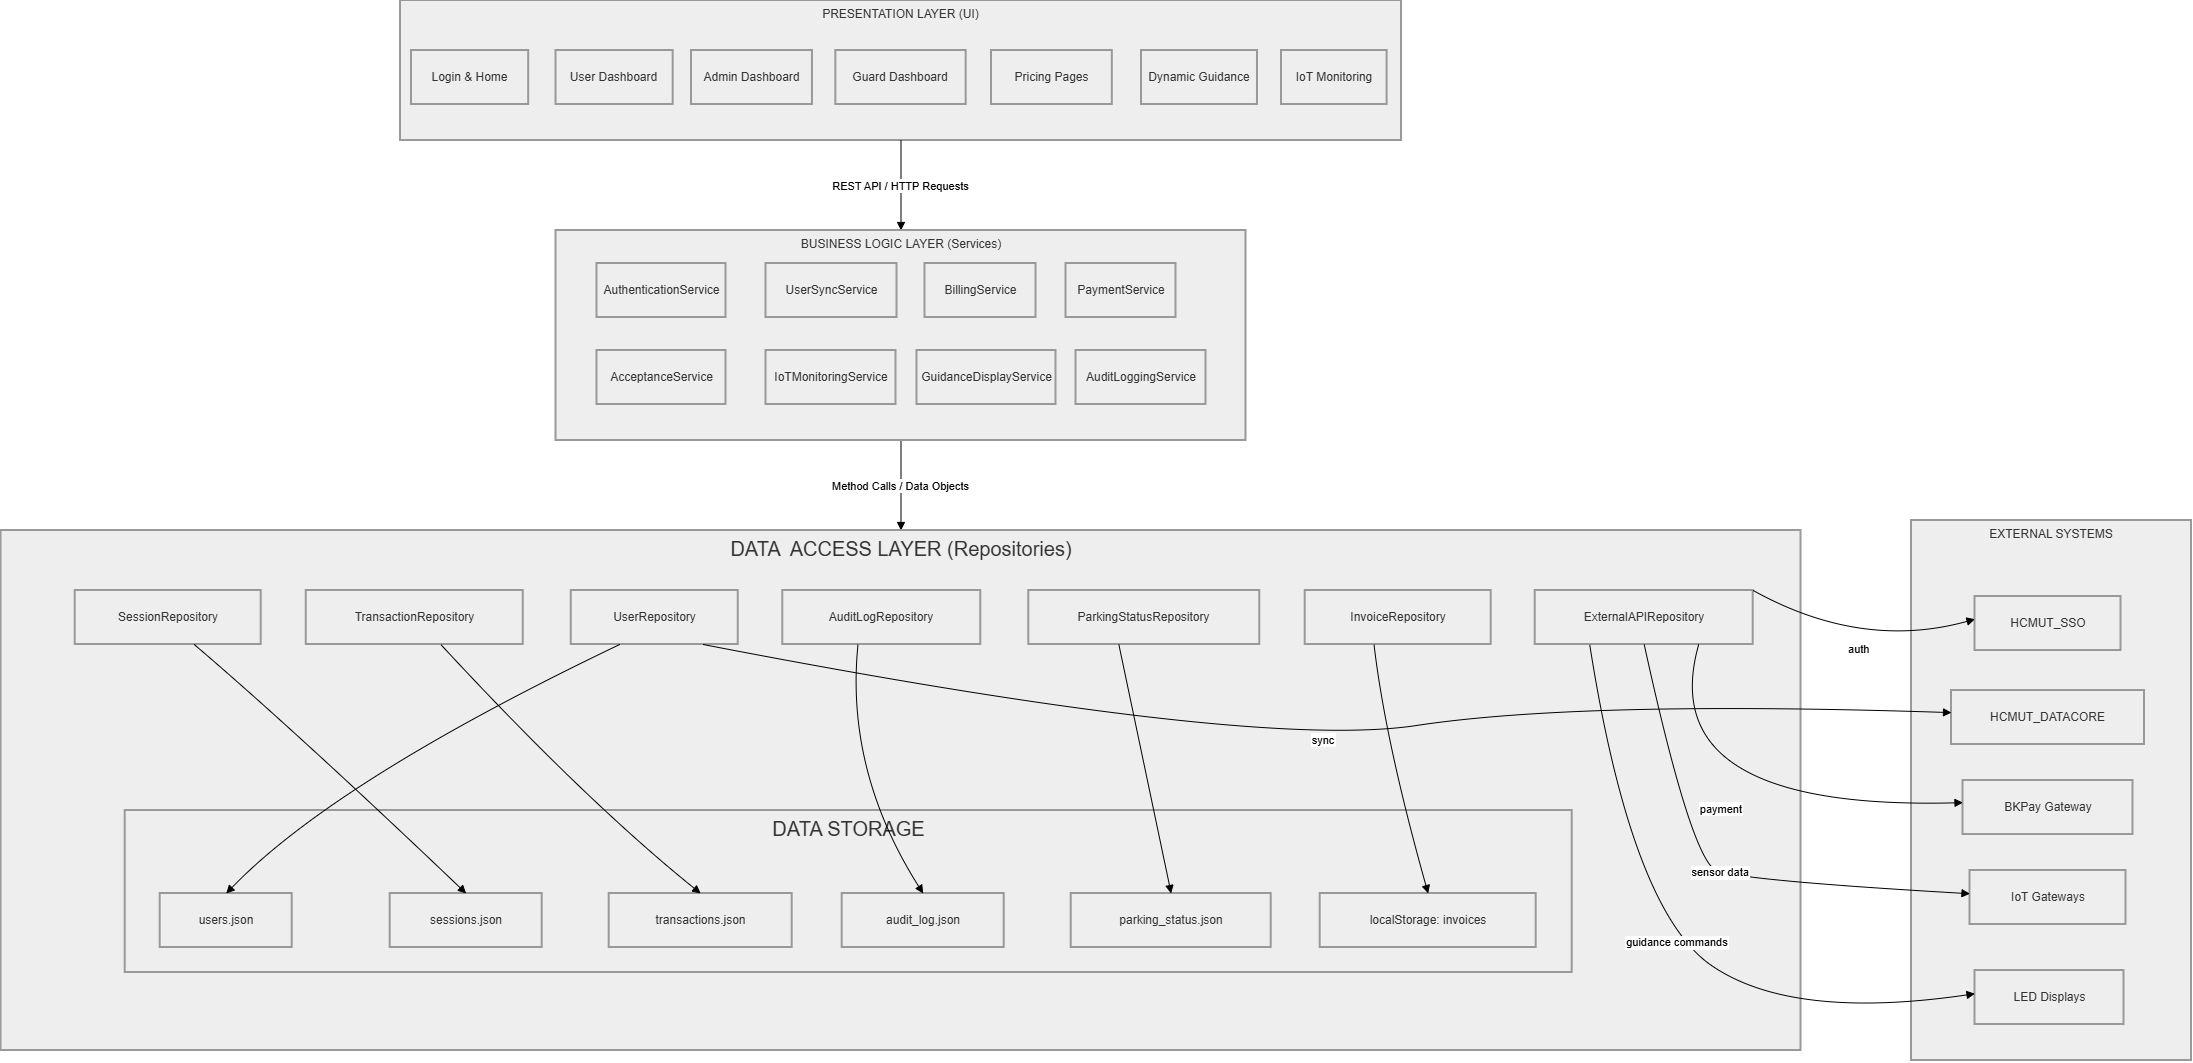

The diagram above was exported from draw.io. Its source (the exported page's mxGraphModel, read from the mxfile embedded in the PNG):
<mxGraphModel dx="2128" dy="783" grid="1" gridSize="10" guides="1" tooltips="1" connect="1" arrows="1" fold="1" page="1" pageScale="1" pageWidth="850" pageHeight="1100" background="#ffffff" math="0" shadow="0">
  <root>
    <mxCell id="0" />
    <mxCell id="1" parent="0" />
    <mxCell id="E0AWT6upE5WWOO67H6BA-15" parent="1" style="whiteSpace=wrap;strokeWidth=2;verticalAlign=top;fillColor=light-dark(#eeeeee,#1f2020);strokeColor=light-dark(#999999,#cccccc);fontColor=light-dark(#333333,#cccccc);container=0;" value="PRESENTATION LAYER (UI)" vertex="1">
      <mxGeometry height="140" width="1001" x="39" y="20" as="geometry" />
    </mxCell>
    <mxCell id="E0AWT6upE5WWOO67H6BA-51" edge="1" parent="1" source="E0AWT6upE5WWOO67H6BA-15" style="curved=1;startArrow=none;endArrow=block;exitX=0.5;exitY=1;entryX=0.5;entryY=0;rounded=0;" target="E0AWT6upE5WWOO67H6BA-6" value="REST API / HTTP Requests">
      <mxGeometry relative="1" as="geometry">
        <Array as="points" />
      </mxGeometry>
    </mxCell>
    <mxCell id="E0AWT6upE5WWOO67H6BA-52" edge="1" parent="1" source="E0AWT6upE5WWOO67H6BA-6" style="curved=1;startArrow=none;endArrow=block;rounded=0;" target="E0AWT6upE5WWOO67H6BA-4" value="Method Calls / Data Objects">
      <mxGeometry relative="1" as="geometry">
        <Array as="points" />
      </mxGeometry>
    </mxCell>
    <mxCell id="E0AWT6upE5WWOO67H6BA-16" parent="1" style="whiteSpace=wrap;strokeWidth=2;fillColor=light-dark(#eeeeee,#1f2020);strokeColor=light-dark(#999999,#cccccc);fontColor=light-dark(#333333,#cccccc);" value="User Dashboard" vertex="1">
      <mxGeometry height="54" width="117.17588235294119" x="194.49745098039216" y="70" as="geometry" />
    </mxCell>
    <mxCell id="E0AWT6upE5WWOO67H6BA-17" parent="1" style="whiteSpace=wrap;strokeWidth=2;fillColor=light-dark(#eeeeee,#1f2020);strokeColor=light-dark(#999999,#cccccc);fontColor=light-dark(#333333,#cccccc);" value="Admin Dashboard" vertex="1">
      <mxGeometry height="54" width="120.97986928104575" x="329.9998692810458" y="70" as="geometry" />
    </mxCell>
    <mxCell id="E0AWT6upE5WWOO67H6BA-18" parent="1" style="whiteSpace=wrap;strokeWidth=2;fillColor=light-dark(#eeeeee,#1f2020);strokeColor=light-dark(#999999,#cccccc);fontColor=light-dark(#333333,#cccccc);" value="Guard Dashboard" vertex="1">
      <mxGeometry height="54" width="130.3262745098039" x="474.3388235294118" y="70" as="geometry" />
    </mxCell>
    <mxCell id="E0AWT6upE5WWOO67H6BA-19" parent="1" style="whiteSpace=wrap;strokeWidth=2;fillColor=light-dark(#eeeeee,#1f2020);strokeColor=light-dark(#999999,#cccccc);fontColor=light-dark(#333333,#cccccc);" value="Pricing Pages" vertex="1">
      <mxGeometry height="54" width="120.82098039215687" x="630.0041176470588" y="70" as="geometry" />
    </mxCell>
    <mxCell id="E0AWT6upE5WWOO67H6BA-20" parent="1" style="whiteSpace=wrap;strokeWidth=2;fillColor=light-dark(#eeeeee,#1f2020);strokeColor=light-dark(#999999,#cccccc);fontColor=light-dark(#333333,#cccccc);" value="Dynamic Guidance" vertex="1">
      <mxGeometry height="54" width="115.97" x="780" y="70" as="geometry" />
    </mxCell>
    <mxCell id="E0AWT6upE5WWOO67H6BA-21" parent="1" style="whiteSpace=wrap;strokeWidth=2;fillColor=light-dark(#eeeeee,#1f2020);strokeColor=light-dark(#999999,#cccccc);fontColor=light-dark(#333333,#cccccc);" value="IoT Monitoring" vertex="1">
      <mxGeometry height="54" width="105.62" x="920" y="70" as="geometry" />
    </mxCell>
    <mxCell id="E0AWT6upE5WWOO67H6BA-53" connectable="0" parent="1" style="group" value="" vertex="1">
      <mxGeometry height="210" width="690" x="194.5" y="250" as="geometry" />
    </mxCell>
    <mxCell id="E0AWT6upE5WWOO67H6BA-6" parent="E0AWT6upE5WWOO67H6BA-53" style="whiteSpace=wrap;strokeWidth=2;verticalAlign=top;fillColor=light-dark(#eeeeee,#1f2020);strokeColor=light-dark(#999999,#cccccc);fontColor=light-dark(#333333,#cccccc);container=0;" value="BUSINESS LOGIC LAYER (Services)" vertex="1">
      <mxGeometry height="210" width="690" as="geometry" />
    </mxCell>
    <mxCell id="E0AWT6upE5WWOO67H6BA-7" parent="E0AWT6upE5WWOO67H6BA-53" style="whiteSpace=wrap;strokeWidth=2;fillColor=light-dark(#eeeeee,#1f2020);strokeColor=light-dark(#999999,#cccccc);fontColor=light-dark(#333333,#cccccc);" value="AuthenticationService" vertex="1">
      <mxGeometry height="54" width="129" x="41" y="33" as="geometry" />
    </mxCell>
    <mxCell id="E0AWT6upE5WWOO67H6BA-8" parent="E0AWT6upE5WWOO67H6BA-53" style="whiteSpace=wrap;strokeWidth=2;fillColor=light-dark(#eeeeee,#1f2020);strokeColor=light-dark(#999999,#cccccc);fontColor=light-dark(#333333,#cccccc);" value="UserSyncService" vertex="1">
      <mxGeometry height="54" width="131" x="210" y="33" as="geometry" />
    </mxCell>
    <mxCell id="E0AWT6upE5WWOO67H6BA-9" parent="E0AWT6upE5WWOO67H6BA-53" style="whiteSpace=wrap;strokeWidth=2;fillColor=light-dark(#eeeeee,#1f2020);strokeColor=light-dark(#999999,#cccccc);fontColor=light-dark(#333333,#cccccc);" value="BillingService" vertex="1">
      <mxGeometry height="54" width="111" x="369" y="33" as="geometry" />
    </mxCell>
    <mxCell id="E0AWT6upE5WWOO67H6BA-10" parent="E0AWT6upE5WWOO67H6BA-53" style="whiteSpace=wrap;strokeWidth=2;fillColor=light-dark(#eeeeee,#1f2020);strokeColor=light-dark(#999999,#cccccc);fontColor=light-dark(#333333,#cccccc);" value="PaymentService" vertex="1">
      <mxGeometry height="54" width="110" x="510" y="33" as="geometry" />
    </mxCell>
    <mxCell id="E0AWT6upE5WWOO67H6BA-11" parent="E0AWT6upE5WWOO67H6BA-53" style="whiteSpace=wrap;strokeWidth=2;fillColor=light-dark(#eeeeee,#1f2020);strokeColor=light-dark(#999999,#cccccc);fontColor=light-dark(#333333,#cccccc);" value="AcceptanceService" vertex="1">
      <mxGeometry height="54" width="129" x="41" y="120" as="geometry" />
    </mxCell>
    <mxCell id="E0AWT6upE5WWOO67H6BA-12" parent="E0AWT6upE5WWOO67H6BA-53" style="whiteSpace=wrap;strokeWidth=2;fillColor=light-dark(#eeeeee,#1f2020);strokeColor=light-dark(#999999,#cccccc);fontColor=light-dark(#333333,#cccccc);" value="IoTMonitoringService" vertex="1">
      <mxGeometry height="54" width="130" x="210" y="120" as="geometry" />
    </mxCell>
    <mxCell id="E0AWT6upE5WWOO67H6BA-13" parent="E0AWT6upE5WWOO67H6BA-53" style="whiteSpace=wrap;strokeWidth=2;fillColor=light-dark(#eeeeee,#1f2020);strokeColor=light-dark(#999999,#cccccc);fontColor=light-dark(#333333,#cccccc);" value="GuidanceDisplayService" vertex="1">
      <mxGeometry height="54" width="139" x="361" y="120" as="geometry" />
    </mxCell>
    <mxCell id="E0AWT6upE5WWOO67H6BA-14" parent="E0AWT6upE5WWOO67H6BA-53" style="whiteSpace=wrap;strokeWidth=2;fillColor=light-dark(#eeeeee,#1f2020);strokeColor=light-dark(#999999,#cccccc);fontColor=light-dark(#333333,#cccccc);" value="AuditLoggingService" vertex="1">
      <mxGeometry height="54" width="130" x="520" y="120" as="geometry" />
    </mxCell>
    <mxCell id="E0AWT6upE5WWOO67H6BA-59" connectable="0" parent="1" style="group" value="" vertex="1">
      <mxGeometry height="540" width="280" x="1550" y="540" as="geometry" />
    </mxCell>
    <mxCell id="E0AWT6upE5WWOO67H6BA-3" parent="E0AWT6upE5WWOO67H6BA-59" style="whiteSpace=wrap;strokeWidth=2;fillColor=light-dark(#eeeeee,#1f2020);strokeColor=light-dark(#999999,#cccccc);fontColor=light-dark(#333333,#cccccc);container=0;verticalAlign=top;movable=1;resizable=1;rotatable=1;deletable=1;editable=1;locked=0;connectable=1;" value="EXTERNAL SYSTEMS" vertex="1">
      <mxGeometry height="540" width="280" as="geometry" />
    </mxCell>
    <mxCell id="E0AWT6upE5WWOO67H6BA-35" parent="E0AWT6upE5WWOO67H6BA-59" style="whiteSpace=wrap;strokeWidth=2;fillColor=light-dark(#eeeeee,#1f2020);strokeColor=light-dark(#999999,#cccccc);fontColor=light-dark(#333333,#cccccc);container=0;movable=1;resizable=1;rotatable=1;deletable=1;editable=1;locked=0;connectable=1;" value="HCMUT_SSO" vertex="1">
      <mxGeometry height="54" width="146" x="63.5" y="76" as="geometry" />
    </mxCell>
    <mxCell id="E0AWT6upE5WWOO67H6BA-36" parent="E0AWT6upE5WWOO67H6BA-59" style="whiteSpace=wrap;strokeWidth=2;fillColor=light-dark(#eeeeee,#1f2020);strokeColor=light-dark(#999999,#cccccc);fontColor=light-dark(#333333,#cccccc);container=0;movable=1;resizable=1;rotatable=1;deletable=1;editable=1;locked=0;connectable=1;" value="HCMUT_DATACORE" vertex="1">
      <mxGeometry height="54" width="193" x="40" y="170" as="geometry" />
    </mxCell>
    <mxCell id="E0AWT6upE5WWOO67H6BA-37" parent="E0AWT6upE5WWOO67H6BA-59" style="whiteSpace=wrap;strokeWidth=2;fillColor=light-dark(#eeeeee,#1f2020);strokeColor=light-dark(#999999,#cccccc);fontColor=light-dark(#333333,#cccccc);container=0;movable=1;resizable=1;rotatable=1;deletable=1;editable=1;locked=0;connectable=1;" value="BKPay Gateway" vertex="1">
      <mxGeometry height="54" width="170" x="51.5" y="260" as="geometry" />
    </mxCell>
    <mxCell id="E0AWT6upE5WWOO67H6BA-38" parent="E0AWT6upE5WWOO67H6BA-59" style="whiteSpace=wrap;strokeWidth=2;fillColor=light-dark(#eeeeee,#1f2020);strokeColor=light-dark(#999999,#cccccc);fontColor=light-dark(#333333,#cccccc);container=0;movable=1;resizable=1;rotatable=1;deletable=1;editable=1;locked=0;connectable=1;" value="IoT Gateways" vertex="1">
      <mxGeometry height="54" width="156" x="58.5" y="350" as="geometry" />
    </mxCell>
    <mxCell id="E0AWT6upE5WWOO67H6BA-39" parent="E0AWT6upE5WWOO67H6BA-59" style="whiteSpace=wrap;strokeWidth=2;fillColor=light-dark(#eeeeee,#1f2020);strokeColor=light-dark(#999999,#cccccc);fontColor=light-dark(#333333,#cccccc);container=0;movable=1;resizable=1;rotatable=1;deletable=1;editable=1;locked=0;connectable=1;" value="LED Displays" vertex="1">
      <mxGeometry height="54" width="149" x="63.5" y="450" as="geometry" />
    </mxCell>
    <mxCell id="E0AWT6upE5WWOO67H6BA-60" connectable="0" parent="1" style="group" value="" vertex="1">
      <mxGeometry height="520" width="1800" x="-360.49999999999994" y="550" as="geometry" />
    </mxCell>
    <mxCell id="E0AWT6upE5WWOO67H6BA-4" parent="E0AWT6upE5WWOO67H6BA-60" style="whiteSpace=wrap;strokeWidth=2;fillColor=light-dark(#eeeeee,#1f2020);strokeColor=light-dark(#999999,#cccccc);fontColor=light-dark(#333333,#cccccc);container=0;verticalAlign=top;fontSize=20;" value="DATA  ACCESS LAYER (Repositories)" vertex="1">
      <mxGeometry height="520" width="1800" as="geometry" />
    </mxCell>
    <mxCell id="E0AWT6upE5WWOO67H6BA-22" parent="E0AWT6upE5WWOO67H6BA-60" style="whiteSpace=wrap;strokeWidth=2;fillColor=light-dark(#eeeeee,#1f2020);strokeColor=light-dark(#999999,#cccccc);fontColor=light-dark(#333333,#cccccc);container=0;" value="UserRepository" vertex="1">
      <mxGeometry height="54" width="167" x="570.26" y="60" as="geometry" />
    </mxCell>
    <mxCell id="E0AWT6upE5WWOO67H6BA-23" parent="E0AWT6upE5WWOO67H6BA-60" style="whiteSpace=wrap;strokeWidth=2;fillColor=light-dark(#eeeeee,#1f2020);strokeColor=light-dark(#999999,#cccccc);fontColor=light-dark(#333333,#cccccc);container=0;" value="SessionRepository" vertex="1">
      <mxGeometry height="54" width="186" x="74.19999999999999" y="60" as="geometry" />
    </mxCell>
    <mxCell id="E0AWT6upE5WWOO67H6BA-24" parent="E0AWT6upE5WWOO67H6BA-60" style="whiteSpace=wrap;strokeWidth=2;fillColor=light-dark(#eeeeee,#1f2020);strokeColor=light-dark(#999999,#cccccc);fontColor=light-dark(#333333,#cccccc);container=0;" value="TransactionRepository" vertex="1">
      <mxGeometry height="54" width="217" x="305.26" y="60" as="geometry" />
    </mxCell>
    <mxCell id="E0AWT6upE5WWOO67H6BA-25" parent="E0AWT6upE5WWOO67H6BA-60" style="whiteSpace=wrap;strokeWidth=2;fillColor=light-dark(#eeeeee,#1f2020);strokeColor=light-dark(#999999,#cccccc);fontColor=light-dark(#333333,#cccccc);container=0;" value="InvoiceRepository" vertex="1">
      <mxGeometry height="54" width="186" x="1304.2" y="60" as="geometry" />
    </mxCell>
    <mxCell id="E0AWT6upE5WWOO67H6BA-26" parent="E0AWT6upE5WWOO67H6BA-60" style="whiteSpace=wrap;strokeWidth=2;fillColor=light-dark(#eeeeee,#1f2020);strokeColor=light-dark(#999999,#cccccc);fontColor=light-dark(#333333,#cccccc);container=0;" value="AuditLogRepository" vertex="1">
      <mxGeometry height="54" width="198" x="781.76" y="60" as="geometry" />
    </mxCell>
    <mxCell id="E0AWT6upE5WWOO67H6BA-27" parent="E0AWT6upE5WWOO67H6BA-60" style="whiteSpace=wrap;strokeWidth=2;fillColor=light-dark(#eeeeee,#1f2020);strokeColor=light-dark(#999999,#cccccc);fontColor=light-dark(#333333,#cccccc);container=0;" value="ParkingStatusRepository" vertex="1">
      <mxGeometry height="54" width="231" x="1027.76" y="60" as="geometry" />
    </mxCell>
    <mxCell id="E0AWT6upE5WWOO67H6BA-28" parent="E0AWT6upE5WWOO67H6BA-60" style="whiteSpace=wrap;strokeWidth=2;fillColor=light-dark(#eeeeee,#1f2020);strokeColor=light-dark(#999999,#cccccc);fontColor=light-dark(#333333,#cccccc);container=0;" value="ExternalAPIRepository" vertex="1">
      <mxGeometry height="54" width="218" x="1534.2" y="60" as="geometry" />
    </mxCell>
    <mxCell id="E0AWT6upE5WWOO67H6BA-57" connectable="0" parent="E0AWT6upE5WWOO67H6BA-60" style="group" value="" vertex="1">
      <mxGeometry height="162" width="1447" x="124.19999999999999" y="280" as="geometry" />
    </mxCell>
    <mxCell id="E0AWT6upE5WWOO67H6BA-5" parent="E0AWT6upE5WWOO67H6BA-57" style="whiteSpace=wrap;strokeWidth=2;fillColor=light-dark(#eeeeee,#1f2020);strokeColor=light-dark(#999999,#cccccc);fontColor=light-dark(#333333,#cccccc);container=0;verticalAlign=top;fontSize=20;" value="DATA STORAGE" vertex="1">
      <mxGeometry height="162" width="1447" as="geometry" />
    </mxCell>
    <mxCell id="E0AWT6upE5WWOO67H6BA-29" parent="E0AWT6upE5WWOO67H6BA-57" style="whiteSpace=wrap;strokeWidth=2;fillColor=light-dark(#eeeeee,#1f2020);strokeColor=light-dark(#999999,#cccccc);fontColor=light-dark(#333333,#cccccc);container=0;" value="users.json" vertex="1">
      <mxGeometry height="54" width="132" x="34.99999999999994" y="83" as="geometry" />
    </mxCell>
    <mxCell id="E0AWT6upE5WWOO67H6BA-30" parent="E0AWT6upE5WWOO67H6BA-57" style="whiteSpace=wrap;strokeWidth=2;fillColor=light-dark(#eeeeee,#1f2020);strokeColor=light-dark(#999999,#cccccc);fontColor=light-dark(#333333,#cccccc);container=0;" value="sessions.json" vertex="1">
      <mxGeometry height="54" width="152" x="264.99999999999994" y="83" as="geometry" />
    </mxCell>
    <mxCell id="E0AWT6upE5WWOO67H6BA-31" parent="E0AWT6upE5WWOO67H6BA-57" style="whiteSpace=wrap;strokeWidth=2;fillColor=light-dark(#eeeeee,#1f2020);strokeColor=light-dark(#999999,#cccccc);fontColor=light-dark(#333333,#cccccc);container=0;" value="transactions.json" vertex="1">
      <mxGeometry height="54" width="183" x="483.99999999999994" y="83" as="geometry" />
    </mxCell>
    <mxCell id="E0AWT6upE5WWOO67H6BA-32" parent="E0AWT6upE5WWOO67H6BA-57" style="whiteSpace=wrap;strokeWidth=2;fillColor=light-dark(#eeeeee,#1f2020);strokeColor=light-dark(#999999,#cccccc);fontColor=light-dark(#333333,#cccccc);container=0;" value="audit_log.json" vertex="1">
      <mxGeometry height="54" width="162" x="717" y="83" as="geometry" />
    </mxCell>
    <mxCell id="E0AWT6upE5WWOO67H6BA-33" parent="E0AWT6upE5WWOO67H6BA-57" style="whiteSpace=wrap;strokeWidth=2;fillColor=light-dark(#eeeeee,#1f2020);strokeColor=light-dark(#999999,#cccccc);fontColor=light-dark(#333333,#cccccc);container=0;" value="parking_status.json" vertex="1">
      <mxGeometry height="54" width="200" x="946" y="83" as="geometry" />
    </mxCell>
    <mxCell id="E0AWT6upE5WWOO67H6BA-34" parent="E0AWT6upE5WWOO67H6BA-57" style="whiteSpace=wrap;strokeWidth=2;fillColor=light-dark(#eeeeee,#1f2020);strokeColor=light-dark(#999999,#cccccc);fontColor=light-dark(#333333,#cccccc);container=0;" value="localStorage: invoices" vertex="1">
      <mxGeometry height="54" width="216" x="1195" y="83" as="geometry" />
    </mxCell>
    <mxCell id="E0AWT6upE5WWOO67H6BA-45" edge="1" parent="E0AWT6upE5WWOO67H6BA-60" source="E0AWT6upE5WWOO67H6BA-22" style="curved=1;startArrow=none;endArrow=block;exitX=0.29;exitY=1;entryX=0.5;entryY=0;rounded=0;" target="E0AWT6upE5WWOO67H6BA-29" value="">
      <mxGeometry relative="1" as="geometry">
        <Array as="points">
          <mxPoint x="334.2" y="250" />
        </Array>
      </mxGeometry>
    </mxCell>
    <mxCell id="E0AWT6upE5WWOO67H6BA-47" edge="1" parent="E0AWT6upE5WWOO67H6BA-60" source="E0AWT6upE5WWOO67H6BA-24" style="curved=1;startArrow=none;endArrow=block;exitX=0.62;exitY=1;entryX=0.5;entryY=0;rounded=0;" target="E0AWT6upE5WWOO67H6BA-31" value="">
      <mxGeometry relative="1" as="geometry">
        <Array as="points">
          <mxPoint x="584.2" y="270" />
        </Array>
      </mxGeometry>
    </mxCell>
    <mxCell id="E0AWT6upE5WWOO67H6BA-48" edge="1" parent="E0AWT6upE5WWOO67H6BA-60" source="E0AWT6upE5WWOO67H6BA-26" style="curved=1;startArrow=none;endArrow=block;exitX=0.38;exitY=1;entryX=0.5;entryY=0;rounded=0;" target="E0AWT6upE5WWOO67H6BA-32" value="">
      <mxGeometry relative="1" as="geometry">
        <Array as="points">
          <mxPoint x="844.2" y="240" />
        </Array>
      </mxGeometry>
    </mxCell>
    <mxCell id="E0AWT6upE5WWOO67H6BA-46" edge="1" parent="E0AWT6upE5WWOO67H6BA-60" source="E0AWT6upE5WWOO67H6BA-23" style="curved=1;startArrow=none;endArrow=block;exitX=0.64;exitY=1;entryX=0.5;entryY=0;rounded=0;" target="E0AWT6upE5WWOO67H6BA-30" value="">
      <mxGeometry relative="1" as="geometry">
        <Array as="points">
          <mxPoint x="294.2" y="200" />
        </Array>
      </mxGeometry>
    </mxCell>
    <mxCell id="E0AWT6upE5WWOO67H6BA-49" edge="1" parent="E0AWT6upE5WWOO67H6BA-60" source="E0AWT6upE5WWOO67H6BA-27" style="curved=1;startArrow=none;endArrow=block;exitX=0.39;exitY=1;entryX=0.5;entryY=0;rounded=0;" target="E0AWT6upE5WWOO67H6BA-33" value="">
      <mxGeometry relative="1" as="geometry">
        <Array as="points" />
      </mxGeometry>
    </mxCell>
    <mxCell id="E0AWT6upE5WWOO67H6BA-50" edge="1" parent="E0AWT6upE5WWOO67H6BA-60" source="E0AWT6upE5WWOO67H6BA-25" style="curved=1;startArrow=none;endArrow=block;exitX=0.37;exitY=1;entryX=0.5;entryY=0;rounded=0;" target="E0AWT6upE5WWOO67H6BA-34" value="">
      <mxGeometry relative="1" as="geometry">
        <Array as="points">
          <mxPoint x="1384.2" y="210" />
        </Array>
      </mxGeometry>
    </mxCell>
    <mxCell id="E0AWT6upE5WWOO67H6BA-44" edge="1" parent="1" source="E0AWT6upE5WWOO67H6BA-28" style="curved=1;startArrow=none;endArrow=block;exitX=0.25;exitY=1;entryX=0;entryY=0.43;rounded=0;exitDx=0;exitDy=0;" target="E0AWT6upE5WWOO67H6BA-39" value="guidance commands">
      <mxGeometry relative="1" as="geometry">
        <Array as="points">
          <mxPoint x="1270" y="930" />
          <mxPoint x="1430" y="1040" />
        </Array>
      </mxGeometry>
    </mxCell>
    <mxCell id="E0AWT6upE5WWOO67H6BA-42" edge="1" parent="1" source="E0AWT6upE5WWOO67H6BA-28" style="curved=1;startArrow=none;endArrow=block;exitX=0.75;exitY=1;entryX=0;entryY=0.41;rounded=0;exitDx=0;exitDy=0;" target="E0AWT6upE5WWOO67H6BA-37" value="payment">
      <mxGeometry relative="1" as="geometry">
        <Array as="points">
          <mxPoint x="1290" y="830" />
        </Array>
      </mxGeometry>
    </mxCell>
    <mxCell id="E0AWT6upE5WWOO67H6BA-43" edge="1" parent="1" source="E0AWT6upE5WWOO67H6BA-28" style="curved=1;startArrow=none;endArrow=block;exitX=0.5;exitY=1;entryX=0;entryY=0.43;rounded=0;exitDx=0;exitDy=0;" target="E0AWT6upE5WWOO67H6BA-38" value="sensor data">
      <mxGeometry relative="1" as="geometry">
        <Array as="points">
          <mxPoint x="1330" y="880" />
          <mxPoint x="1380" y="900" />
        </Array>
      </mxGeometry>
    </mxCell>
    <mxCell id="E0AWT6upE5WWOO67H6BA-40" edge="1" parent="1" source="E0AWT6upE5WWOO67H6BA-22" style="curved=1;startArrow=none;endArrow=block;exitX=0.79;exitY=1;entryX=0;entryY=0.41;rounded=0;" target="E0AWT6upE5WWOO67H6BA-36" value="sync">
      <mxGeometry relative="1" as="geometry">
        <Array as="points">
          <mxPoint x="890" y="770" />
          <mxPoint x="1220" y="720" />
        </Array>
      </mxGeometry>
    </mxCell>
    <mxCell id="E0AWT6upE5WWOO67H6BA-41" edge="1" parent="1" source="E0AWT6upE5WWOO67H6BA-28" style="curved=1;startArrow=none;endArrow=block;exitX=1;exitY=0;entryX=0;entryY=0.42;rounded=0;exitDx=0;exitDy=0;" target="E0AWT6upE5WWOO67H6BA-35" value="auth">
      <mxGeometry relative="1" as="geometry">
        <Array as="points">
          <mxPoint x="1500" y="670" />
        </Array>
      </mxGeometry>
    </mxCell>
    <mxCell id="bPbzfhffqsBRENXkN6vf-1" parent="1" style="whiteSpace=wrap;strokeWidth=2;fillColor=light-dark(#eeeeee,#1f2020);strokeColor=light-dark(#999999,#cccccc);fontColor=light-dark(#333333,#cccccc);" value="Login &amp; Home" vertex="1">
      <mxGeometry height="54" width="117.17588235294119" x="50" y="70" as="geometry" />
    </mxCell>
  </root>
</mxGraphModel>